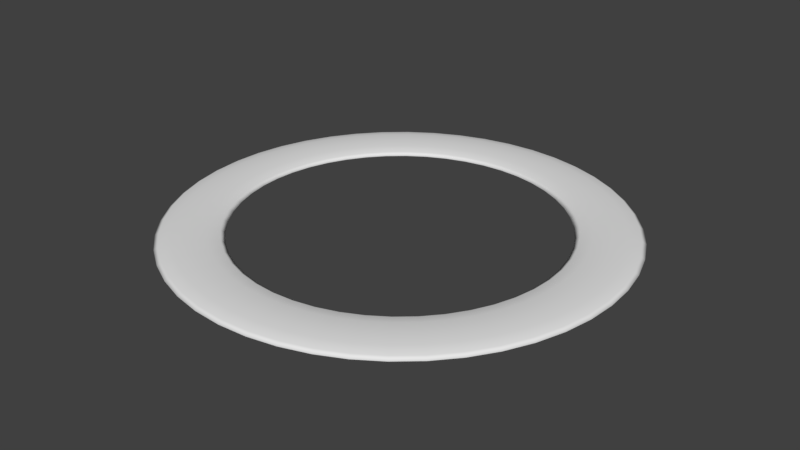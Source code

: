 # Source: torus_path.blend  (saved by Blender 2.78.0; exported with 4.5.12 LTS)
import bpy
from mathutils import Matrix  # noqa: F401  (used for matrix-valued properties, if any)

bpy.ops.wm.read_factory_settings(use_empty=True)
scene = bpy.context.scene
scene.name = 'Scene'

# ---- collections
col_collection_1 = bpy.data.collections.new('Collection 1'); scene.collection.children.link(col_collection_1)

# ---- world
world_world = bpy.data.worlds.new('World'); scene.world = world_world
world_world.color = (0.05088, 0.05088, 0.05088)
world_world.use_sun_shadow = False
world_world.sun_shadow_jitter_overblur = 0.0
world_world.cycles.sampling_method = 'MANUAL'

# ---- meshes
me_torus_003 = bpy.data.meshes.new('Torus.003')
me_torus_003.from_pydata([(59.83, 7.473e-07, 8.847e-08), (58.73, 1.312e-06, 4.184), (55.69, 1.66e-06, 7.292), (51.46, 9.094e-07, 8.486), (47.18, -9.133e-08, 7.398), (44.02, -3.518e-07, 4.289), (42.85, 9.178e-07, 3.696e-07), (44.02, 9.436e-07, -4.289), (47.18, 4.167e-07, -7.398), (51.46, 9.049e-07, -8.486), (55.69, 1.979e-06, -7.292), (58.73, 1.746e-06, -4.184), (59.32, 7.81, -2.012e-08), (58.23, 7.666, 4.184), (55.21, 7.269, 7.291), (51.02, 6.717, 8.486), (46.78, 6.158, 7.398), (43.64, 5.745, 4.29), (42.49, 5.593, 9.938e-08), (43.64, 5.745, -4.29), (46.78, 6.158, -7.398), (51.02, 6.717, -8.486), (55.21, 7.269, -7.291), (58.23, 7.666, -4.184), (57.79, 15.49, 5.665e-08), (56.73, 15.2, 4.184), (53.79, 14.41, 7.292), (49.71, 13.32, 8.486), (45.57, 12.21, 7.398), (42.52, 11.39, 4.29), (41.39, 11.09, 3.003e-07), (42.52, 11.39, -4.29), (45.57, 12.21, -7.398), (49.71, 13.32, -8.486), (53.79, 14.41, -7.292), (56.73, 15.2, -4.184), (55.28, 22.9, 2.922e-08), (54.26, 22.48, 4.184), (51.45, 21.31, 7.292), (47.55, 19.69, 8.486), (43.59, 18.06, 7.398), (40.67, 16.85, 4.29), (39.59, 16.4, 2.464e-07), (40.67, 16.85, -4.29), (43.59, 18.06, -7.398), (47.55, 19.69, -8.486), (51.45, 21.31, -7.292), (54.26, 22.48, -4.184), (51.82, 29.92, -2.012e-08), (50.86, 29.37, 4.184), (48.23, 27.84, 7.292), (44.57, 25.73, 8.486), (40.86, 23.59, 7.398), (38.12, 22.01, 4.291), (37.11, 21.43, 1.198e-06), (38.12, 22.01, -4.291), (40.86, 23.59, -7.398), (44.57, 25.73, -8.486), (48.23, 27.84, -7.292), (50.86, 29.37, -4.184), (47.47, 36.42, 1.872e-07), (46.59, 35.75, 4.184), (44.18, 33.9, 7.291), (40.83, 31.33, 8.486), (37.43, 28.72, 7.398), (34.92, 26.8, 4.29), (34.0, 26.09, 2.884e-06), (34.92, 26.8, -4.29), (37.43, 28.72, -7.398), (40.83, 31.33, -8.486), (44.18, 33.9, -7.291), (46.59, 35.75, -4.184), (42.31, 42.31, 6.16e-07), (41.53, 41.53, 4.184), (39.38, 39.38, 7.291), (36.39, 36.39, 8.486), (33.36, 33.36, 7.398), (31.13, 31.13, 4.289), (30.3, 30.3, 1.799e-06), (31.13, 31.13, -4.289), (33.36, 33.36, -7.398), (36.39, 36.39, -8.486), (39.38, 39.38, -7.291), (41.53, 41.53, -4.184), (36.42, 47.47, 7.015e-07), (35.75, 46.59, 4.184), (33.9, 44.18, 7.291), (31.33, 40.83, 8.486), (28.72, 37.43, 7.398), (26.8, 34.92, 4.29), (26.09, 34.0, 3.45e-07), (26.8, 34.92, -4.29), (28.72, 37.43, -7.398), (31.33, 40.83, -8.486), (33.9, 44.18, -7.291), (35.75, 46.59, -4.184), (29.92, 51.82, 2.858e-07), (29.37, 50.86, 4.184), (27.84, 48.23, 7.292), (25.73, 44.57, 8.486), (23.59, 40.86, 7.398), (22.01, 38.12, 4.291), (21.43, 37.11, 4.733e-06), (22.01, 38.12, -4.291), (23.59, 40.86, -7.398), (25.73, 44.57, -8.486), (27.84, 48.23, -7.292), (29.37, 50.86, -4.184), (22.9, 55.28, 8.732e-08), (22.48, 54.26, 4.184), (21.31, 51.45, 7.292), (19.69, 47.55, 8.486), (18.06, 43.59, 7.398), (16.85, 40.67, 4.29), (16.4, 39.59, 1.245e-05), (16.85, 40.67, -4.29), (18.06, 43.59, -7.398), (19.69, 47.55, -8.486), (21.31, 51.45, -7.292), (22.48, 54.26, -4.184), (15.49, 57.79, 2.639e-07), (15.2, 56.73, 4.184), (14.41, 53.79, 7.292), (13.32, 49.71, 8.486), (12.21, 45.57, 7.398), (11.39, 42.52, 4.29), (11.09, 41.39, 1.224e-05), (11.39, 42.52, -4.29), (12.21, 45.57, -7.398), (13.32, 49.71, -8.486), (14.41, 53.79, -7.292), (15.2, 56.73, -4.184), (7.81, 59.32, 2.525e-06), (7.666, 58.23, 4.184), (7.269, 55.21, 7.291), (6.717, 51.02, 8.486), (6.158, 46.78, 7.398), (5.745, 43.64, 4.29), (5.593, 42.49, 3.903e-06), (5.745, 43.64, -4.29), (6.158, 46.78, -7.398), (6.717, 51.02, -8.486), (7.269, 55.21, -7.291), (7.666, 58.23, -4.184), (1.119e-06, 59.83, 4.56e-06), (1.748e-06, 58.73, 4.184), (7.921e-06, 55.69, 7.292), (1.243e-06, 51.46, 8.486), (1.685e-06, 47.18, 7.398), (8.988e-07, 44.02, 4.29), (-3.202e-06, 42.86, -9.947e-07), (-3.084e-06, 44.02, -4.29), (-1.441e-06, 47.18, -7.398), (-1.385e-07, 51.46, -8.486), (7.672e-06, 55.69, -7.292), (1.67e-06, 58.73, -4.184), (-7.81, 59.32, 2.543e-06), (-7.666, 58.23, 4.184), (-7.269, 55.21, 7.291), (-6.717, 51.02, 8.486), (-6.158, 46.78, 7.398), (-5.745, 43.64, 4.29), (-5.593, 42.49, -1.314e-06), (-5.745, 43.64, -4.29), (-6.158, 46.78, -7.398), (-6.717, 51.02, -8.486), (-7.269, 55.21, -7.291), (-7.666, 58.23, -4.184), (-15.49, 57.79, 4.449e-07), (-15.2, 56.73, 4.184), (-14.41, 53.79, 7.292), (-13.32, 49.71, 8.486), (-12.21, 45.57, 7.398), (-11.39, 42.52, 4.29), (-11.09, 41.39, -6.394e-07), (-11.39, 42.52, -4.29), (-12.21, 45.57, -7.398), (-13.32, 49.71, -8.486), (-14.41, 53.79, -7.292), (-15.2, 56.73, -4.184), (-22.9, 55.28, 3.363e-07), (-22.48, 54.26, 4.184), (-21.31, 51.45, 7.292), (-19.69, 47.55, 8.486), (-18.06, 43.59, 7.398), (-16.85, 40.67, 4.29), (-16.4, 39.59, 2.77e-07), (-16.85, 40.67, -4.29), (-18.06, 43.59, -7.398), (-19.69, 47.55, -8.486), (-21.31, 51.45, -7.292), (-22.48, 54.26, -4.184), (-29.92, 51.82, 1.139e-06), (-29.37, 50.86, 4.184), (-27.84, 48.23, 7.292), (-25.73, 44.57, 8.486), (-23.59, 40.86, 7.398), (-22.01, 38.12, 4.291), (-21.43, 37.11, 2.75e-06), (-22.01, 38.12, -4.291), (-23.59, 40.86, -7.398), (-25.73, 44.57, -8.486), (-27.84, 48.23, -7.292), (-29.37, 50.86, -4.184), (-36.42, 47.47, 1.571e-06), (-35.75, 46.59, 4.184), (-33.9, 44.18, 7.291), (-31.33, 40.83, 8.486), (-28.72, 37.43, 7.398), (-26.8, 34.92, 4.29), (-26.09, 34.0, 4.676e-06), (-26.8, 34.92, -4.29), (-28.72, 37.43, -7.398), (-31.33, 40.83, -8.486), (-33.9, 44.18, -7.291), (-35.75, 46.59, -4.184), (-42.31, 42.31, 1.987e-07), (-41.53, 41.53, 4.184), (-39.38, 39.38, 7.291), (-36.39, 36.39, 8.486), (-33.36, 33.36, 7.398), (-31.13, 31.13, 4.289), (-30.3, 30.3, 1.213e-06), (-31.13, 31.13, -4.289), (-33.36, 33.36, -7.398), (-36.39, 36.39, -8.486), (-39.38, 39.38, -7.291), (-41.53, 41.53, -4.184), (-47.47, 36.42, -1.134e-06), (-46.59, 35.75, 4.184), (-44.18, 33.9, 7.291), (-40.83, 31.33, 8.486), (-37.43, 28.72, 7.398), (-34.92, 26.8, 4.29), (-34.0, 26.09, -1.596e-06), (-34.92, 26.8, -4.29), (-37.43, 28.72, -7.398), (-40.83, 31.33, -8.486), (-44.18, 33.9, -7.291), (-46.59, 35.75, -4.184), (-51.82, 29.92, -1.877e-06), (-50.86, 29.37, 4.184), (-48.23, 27.84, 7.292), (-44.57, 25.73, 8.486), (-40.86, 23.59, 7.398), (-38.12, 22.01, 4.291), (-37.11, 21.43, 5.249e-07), (-38.12, 22.01, -4.291), (-40.86, 23.59, -7.398), (-44.57, 25.73, -8.486), (-48.23, 27.84, -7.292), (-50.86, 29.37, -4.184), (-55.28, 22.9, -9.629e-07), (-54.26, 22.48, 4.184), (-51.45, 21.31, 7.292), (-47.55, 19.69, 8.486), (-43.59, 18.06, 7.398), (-40.67, 16.85, 4.29), (-39.59, 16.4, 9.924e-07), (-40.67, 16.85, -4.29), (-43.59, 18.06, -7.398), (-47.55, 19.69, -8.486), (-51.45, 21.31, -7.292), (-54.26, 22.48, -4.184), (-57.79, 15.49, -1.318e-07), (-56.73, 15.2, 4.184), (-53.79, 14.41, 7.292), (-49.71, 13.32, 8.486), (-45.57, 12.21, 7.398), (-42.52, 11.39, 4.29), (-41.39, 11.09, -1.045e-06), (-42.52, 11.39, -4.29), (-45.57, 12.21, -7.398), (-49.71, 13.32, -8.486), (-53.79, 14.41, -7.292), (-56.73, 15.2, -4.184), (-59.32, 7.81, -6.98e-09), (-58.23, 7.666, 4.184), (-55.21, 7.269, 7.291), (-51.02, 6.717, 8.486), (-46.78, 6.158, 7.398), (-43.64, 5.745, 4.29), (-42.49, 5.593, -1.328e-06), (-43.64, 5.745, -4.29), (-46.78, 6.158, -7.398), (-51.02, 6.717, -8.486), (-55.21, 7.269, -7.291), (-58.23, 7.666, -4.184), (-59.83, 8.426e-06, -1.649e-07), (-58.73, 7.438e-06, 4.184), (-55.69, 6.286e-06, 7.292), (-51.46, 4.867e-06, 8.486), (-47.18, 4.244e-06, 7.398), (-44.02, 4.07e-06, 4.29), (-42.86, 4.01e-06, -4.583e-07), (-44.02, 4.302e-06, -4.29), (-47.18, 3.977e-06, -7.398), (-51.46, 4.392e-06, -8.486), (-55.69, 5.871e-06, -7.292), (-58.73, 7.623e-06, -4.184), (-59.32, -7.81, -5.632e-08), (-58.23, -7.666, 4.184), (-55.21, -7.269, 7.291), (-51.02, -6.717, 8.486), (-46.78, -6.158, 7.398), (-43.64, -5.745, 4.29), (-42.49, -5.593, -3.64e-07), (-43.64, -5.745, -4.29), (-46.78, -6.158, -7.398), (-51.02, -6.717, -8.486), (-55.21, -7.269, -7.291), (-58.23, -7.666, -4.184), (-57.79, -15.49, -2.012e-08), (-56.73, -15.2, 4.184), (-53.79, -14.41, 7.292), (-49.71, -13.32, 8.486), (-45.57, -12.21, 7.398), (-42.52, -11.39, 4.29), (-41.39, -11.09, -4.456e-07), (-42.52, -11.39, -4.29), (-45.57, -12.21, -7.398), (-49.71, -13.32, -8.486), (-53.79, -14.41, -7.292), (-56.73, -15.2, -4.184), (-55.28, -22.9, -2.012e-08), (-54.26, -22.48, 4.184), (-51.45, -21.31, 7.292), (-47.55, -19.69, 8.486), (-43.59, -18.06, 7.398), (-40.67, -16.85, 4.29), (-39.59, -16.4, -9.549e-08), (-40.67, -16.85, -4.29), (-43.59, -18.06, -7.398), (-47.55, -19.69, -8.486), (-51.45, -21.31, -7.292), (-54.26, -22.48, -4.184), (-51.82, -29.92, -2.012e-08), (-50.86, -29.37, 4.184), (-48.23, -27.84, 7.292), (-44.57, -25.73, 8.486), (-40.86, -23.59, 7.398), (-38.12, -22.01, 4.291), (-37.11, -21.43, 1.79e-07), (-38.12, -22.01, -4.291), (-40.86, -23.59, -7.398), (-44.57, -25.73, -8.486), (-48.23, -27.84, -7.292), (-50.86, -29.37, -4.184), (-47.47, -36.42, -2.012e-08), (-46.59, -35.75, 4.184), (-44.18, -33.9, 7.291), (-40.83, -31.33, 8.486), (-37.43, -28.72, 7.398), (-34.92, -26.8, 4.29), (-34.0, -26.09, 5.442e-07), (-34.92, -26.8, -4.29), (-37.43, -28.72, -7.398), (-40.83, -31.33, -8.486), (-44.18, -33.9, -7.291), (-46.59, -35.75, -4.184), (-42.31, -42.31, -1.136e-08), (-41.53, -41.53, 4.184), (-39.38, -39.38, 7.291), (-36.39, -36.39, 8.486), (-33.36, -33.36, 7.398), (-31.13, -31.13, 4.289), (-30.3, -30.3, 3.987e-07), (-31.13, -31.13, -4.289), (-33.36, -33.36, -7.398), (-36.39, -36.39, -8.486), (-39.38, -39.38, -7.291), (-41.53, -41.53, -4.184), (-36.42, -47.47, -1.574e-08), (-35.75, -46.59, 4.184), (-33.9, -44.18, 7.291), (-31.33, -40.83, 8.486), (-28.72, -37.43, 7.398), (-26.8, -34.92, 4.29), (-26.09, -34.0, -3.614e-07), (-26.8, -34.92, -4.29), (-28.72, -37.43, -7.398), (-31.33, -40.83, -8.486), (-33.9, -44.18, -7.291), (-35.75, -46.59, -4.184), (-29.92, -51.82, -1.013e-07), (-29.37, -50.86, 4.184), (-27.84, -48.23, 7.292), (-25.73, -44.57, 8.486), (-23.59, -40.86, 7.398), (-22.01, -38.12, 4.291), (-21.43, -37.11, -3.431e-07), (-22.01, -38.12, -4.291), (-23.59, -40.86, -7.398), (-25.73, -44.57, -8.486), (-27.84, -48.23, -7.292), (-29.37, -50.86, -4.184), (-22.9, -55.28, -6.49e-08), (-22.48, -54.26, 4.184), (-21.31, -51.45, 7.292), (-19.69, -47.55, 8.486), (-18.06, -43.59, 7.398), (-16.85, -40.67, 4.29), (-16.4, -39.59, 3.61e-06), (-16.85, -40.67, -4.29), (-18.06, -43.59, -7.398), (-19.69, -47.55, -8.486), (-21.31, -51.45, -7.292), (-22.48, -54.26, -4.184), (-15.49, -57.79, -6.49e-08), (-15.2, -56.73, 4.184), (-14.41, -53.79, 7.292), (-13.32, -49.71, 8.486), (-12.21, -45.57, 7.398), (-11.39, -42.52, 4.29), (-11.09, -41.39, 7.246e-06), (-11.39, -42.52, -4.29), (-12.21, -45.57, -7.398), (-13.32, -49.71, -8.486), (-14.41, -53.79, -7.292), (-15.2, -56.73, -4.184), (-7.81, -59.32, -1.289e-07), (-7.666, -58.23, 4.184), (-7.269, -55.21, 7.291), (-6.717, -51.02, 8.486), (-6.158, -46.78, 7.398), (-5.745, -43.64, 4.29), (-5.593, -42.49, 3.143e-06), (-5.745, -43.64, -4.29), (-6.158, -46.78, -7.398), (-6.717, -51.02, -8.486), (-7.269, -55.21, -7.291), (-7.666, -58.23, -4.184), (-1.311e-05, -59.83, -3.209e-07), (-9.367e-06, -58.73, 4.184), (1.931e-06, -55.69, 7.292), (1.438e-08, -51.46, 8.486), (3.136e-06, -47.18, 7.398), (5.944e-06, -44.02, 4.29), (5.533e-06, -42.86, -8.686e-07), (4.391e-06, -44.02, -4.29), (2.469e-06, -47.18, -7.398), (8.042e-08, -51.46, -8.486), (3.001e-06, -55.69, -7.292), (-8.665e-06, -58.73, -4.184), (7.81, -59.32, -3.051e-07), (7.666, -58.23, 4.184), (7.269, -55.21, 7.291), (6.717, -51.02, 8.486), (6.158, -46.78, 7.398), (5.745, -43.64, 4.29), (5.593, -42.49, 5.423e-07), (5.745, -43.64, -4.29), (6.158, -46.78, -7.398), (6.717, -51.02, -8.486), (7.269, -55.21, -7.291), (7.666, -58.23, -4.184), (15.49, -57.79, -2.263e-07), (15.2, -56.73, 4.184), (14.41, -53.79, 7.292), (13.32, -49.71, 8.486), (12.21, -45.57, 7.398), (11.39, -42.52, 4.29), (11.09, -41.39, 5.206e-06), (11.39, -42.52, -4.29), (12.21, -45.57, -7.398), (13.32, -49.71, -8.486), (14.41, -53.79, -7.292), (15.2, -56.73, -4.184), (22.9, -55.28, -4.711e-07), (22.48, -54.26, 4.184), (21.31, -51.45, 7.292), (19.69, -47.55, 8.486), (18.06, -43.59, 7.398), (16.85, -40.67, 4.29), (16.4, -39.59, 7.918e-06), (16.85, -40.67, -4.29), (18.06, -43.59, -7.398), (19.69, -47.55, -8.486), (21.31, -51.45, -7.292), (22.48, -54.26, -4.184), (29.92, -51.82, -1.405e-06), (29.37, -50.86, 4.184), (27.84, -48.23, 7.292), (25.73, -44.57, 8.486), (23.59, -40.86, 7.398), (22.01, -38.12, 4.291), (21.43, -37.11, 4.838e-06), (22.01, -38.12, -4.291), (23.59, -40.86, -7.398), (25.73, -44.57, -8.486), (27.84, -48.23, -7.292), (29.37, -50.86, -4.184), (36.42, -47.47, -1.043e-06), (35.75, -46.59, 4.184), (33.9, -44.18, 7.291), (31.33, -40.83, 8.486), (28.72, -37.43, 7.398), (26.8, -34.92, 4.29), (26.09, -34.0, 1.656e-06), (26.8, -34.92, -4.29), (28.72, -37.43, -7.398), (31.33, -40.83, -8.486), (33.9, -44.18, -7.291), (35.75, -46.59, -4.184), (42.31, -42.31, 1.403e-06), (41.53, -41.53, 4.184), (39.38, -39.38, 7.291), (36.39, -36.39, 8.486), (33.36, -33.36, 7.398), (31.13, -31.13, 4.289), (30.3, -30.3, 1.372e-06), (31.13, -31.13, -4.289), (33.36, -33.36, -7.398), (36.39, -36.39, -8.486), (39.38, -39.38, -7.291), (41.53, -41.53, -4.184), (47.47, -36.42, 3.389e-06), (46.59, -35.75, 4.184), (44.18, -33.9, 7.291), (40.83, -31.33, 8.486), (37.43, -28.72, 7.398), (34.92, -26.8, 4.29), (34.0, -26.09, 8.767e-07), (34.92, -26.8, -4.29), (37.43, -28.72, -7.398), (40.83, -31.33, -8.486), (44.18, -33.9, -7.291), (46.59, -35.75, -4.184), (51.82, -29.92, 2.072e-06), (50.86, -29.37, 4.184), (48.23, -27.84, 7.292), (44.57, -25.73, 8.486), (40.86, -23.59, 7.398), (38.12, -22.01, 4.291), (37.11, -21.43, -9.518e-08), (38.12, -22.01, -4.291), (40.86, -23.59, -7.398), (44.57, -25.73, -8.486), (48.23, -27.84, -7.292), (50.86, -29.37, -4.184), (55.28, -22.9, 9.723e-08), (54.26, -22.48, 4.184), (51.45, -21.31, 7.292), (47.55, -19.69, 8.486), (43.59, -18.06, 7.398), (40.67, -16.85, 4.29), (39.59, -16.4, -8.881e-07), (40.67, -16.85, -4.29), (43.59, -18.06, -7.398), (47.55, -19.69, -8.486), (51.45, -21.31, -7.292), (54.26, -22.48, -4.184), (57.79, -15.49, -2.609e-07), (56.73, -15.2, 4.184), (53.79, -14.41, 7.292), (49.71, -13.32, 8.486), (45.57, -12.21, 7.398), (42.52, -11.39, 4.29), (41.39, -11.09, -1.734e-07), (42.52, -11.39, -4.29), (45.57, -12.21, -7.398), (49.71, -13.32, -8.486), (53.79, -14.41, -7.292), (56.73, -15.2, -4.184), (59.32, -7.81, -1.929e-07), (58.23, -7.666, 4.184), (55.21, -7.269, 7.291), (51.02, -6.717, 8.486), (46.78, -6.158, 7.398), (43.64, -5.745, 4.29), (42.49, -5.593, 6.883e-07), (43.64, -5.745, -4.29), (46.78, -6.158, -7.398), (51.02, -6.717, -8.486), (55.21, -7.269, -7.291), (58.23, -7.666, -4.184)], [], [(0, 12, 13, 1), (1, 13, 14, 2), (2, 14, 15, 3), (3, 15, 16, 4), (4, 16, 17, 5), (5, 17, 18, 6), (6, 18, 19, 7), (7, 19, 20, 8), (8, 20, 21, 9), (9, 21, 22, 10), (10, 22, 23, 11), (0, 11, 23, 12), (12, 24, 25, 13), (13, 25, 26, 14), (14, 26, 27, 15), (15, 27, 28, 16), (16, 28, 29, 17), (17, 29, 30, 18), (18, 30, 31, 19), (19, 31, 32, 20), (20, 32, 33, 21), (21, 33, 34, 22), (22, 34, 35, 23), (23, 35, 24, 12), (24, 36, 37, 25), (25, 37, 38, 26), (26, 38, 39, 27), (27, 39, 40, 28), (28, 40, 41, 29), (29, 41, 42, 30), (30, 42, 43, 31), (31, 43, 44, 32), (32, 44, 45, 33), (33, 45, 46, 34), (34, 46, 47, 35), (35, 47, 36, 24), (36, 48, 49, 37), (37, 49, 50, 38), (38, 50, 51, 39), (39, 51, 52, 40), (40, 52, 53, 41), (41, 53, 54, 42), (42, 54, 55, 43), (43, 55, 56, 44), (44, 56, 57, 45), (45, 57, 58, 46), (46, 58, 59, 47), (47, 59, 48, 36), (48, 60, 61, 49), (49, 61, 62, 50), (50, 62, 63, 51), (51, 63, 64, 52), (52, 64, 65, 53), (53, 65, 66, 54), (54, 66, 67, 55), (55, 67, 68, 56), (56, 68, 69, 57), (57, 69, 70, 58), (58, 70, 71, 59), (59, 71, 60, 48), (60, 72, 73, 61), (61, 73, 74, 62), (62, 74, 75, 63), (63, 75, 76, 64), (64, 76, 77, 65), (65, 77, 78, 66), (66, 78, 79, 67), (67, 79, 80, 68), (68, 80, 81, 69), (69, 81, 82, 70), (70, 82, 83, 71), (71, 83, 72, 60), (72, 84, 85, 73), (73, 85, 86, 74), (74, 86, 87, 75), (75, 87, 88, 76), (76, 88, 89, 77), (77, 89, 90, 78), (78, 90, 91, 79), (79, 91, 92, 80), (80, 92, 93, 81), (81, 93, 94, 82), (82, 94, 95, 83), (83, 95, 84, 72), (84, 96, 97, 85), (85, 97, 98, 86), (86, 98, 99, 87), (87, 99, 100, 88), (88, 100, 101, 89), (89, 101, 102, 90), (90, 102, 103, 91), (91, 103, 104, 92), (92, 104, 105, 93), (93, 105, 106, 94), (94, 106, 107, 95), (95, 107, 96, 84), (96, 108, 109, 97), (97, 109, 110, 98), (98, 110, 111, 99), (99, 111, 112, 100), (100, 112, 113, 101), (101, 113, 114, 102), (102, 114, 115, 103), (103, 115, 116, 104), (104, 116, 117, 105), (105, 117, 118, 106), (106, 118, 119, 107), (107, 119, 108, 96), (108, 120, 121, 109), (109, 121, 122, 110), (110, 122, 123, 111), (111, 123, 124, 112), (112, 124, 125, 113), (113, 125, 126, 114), (114, 126, 127, 115), (115, 127, 128, 116), (116, 128, 129, 117), (117, 129, 130, 118), (118, 130, 131, 119), (119, 131, 120, 108), (120, 132, 133, 121), (121, 133, 134, 122), (122, 134, 135, 123), (123, 135, 136, 124), (124, 136, 137, 125), (125, 137, 138, 126), (126, 138, 139, 127), (127, 139, 140, 128), (128, 140, 141, 129), (129, 141, 142, 130), (130, 142, 143, 131), (131, 143, 132, 120), (132, 144, 145, 133), (133, 145, 146, 134), (134, 146, 147, 135), (135, 147, 148, 136), (136, 148, 149, 137), (137, 149, 150, 138), (138, 150, 151, 139), (139, 151, 152, 140), (140, 152, 153, 141), (141, 153, 154, 142), (142, 154, 155, 143), (143, 155, 144, 132), (144, 156, 157, 145), (145, 157, 158, 146), (146, 158, 159, 147), (147, 159, 160, 148), (148, 160, 161, 149), (149, 161, 162, 150), (150, 162, 163, 151), (151, 163, 164, 152), (152, 164, 165, 153), (153, 165, 166, 154), (154, 166, 167, 155), (155, 167, 156, 144), (156, 168, 169, 157), (157, 169, 170, 158), (158, 170, 171, 159), (159, 171, 172, 160), (160, 172, 173, 161), (161, 173, 174, 162), (162, 174, 175, 163), (163, 175, 176, 164), (164, 176, 177, 165), (165, 177, 178, 166), (166, 178, 179, 167), (167, 179, 168, 156), (168, 180, 181, 169), (169, 181, 182, 170), (170, 182, 183, 171), (171, 183, 184, 172), (172, 184, 185, 173), (173, 185, 186, 174), (174, 186, 187, 175), (175, 187, 188, 176), (176, 188, 189, 177), (177, 189, 190, 178), (178, 190, 191, 179), (179, 191, 180, 168), (180, 192, 193, 181), (181, 193, 194, 182), (182, 194, 195, 183), (183, 195, 196, 184), (184, 196, 197, 185), (185, 197, 198, 186), (186, 198, 199, 187), (187, 199, 200, 188), (188, 200, 201, 189), (189, 201, 202, 190), (190, 202, 203, 191), (191, 203, 192, 180), (192, 204, 205, 193), (193, 205, 206, 194), (194, 206, 207, 195), (195, 207, 208, 196), (196, 208, 209, 197), (197, 209, 210, 198), (198, 210, 211, 199), (199, 211, 212, 200), (200, 212, 213, 201), (201, 213, 214, 202), (202, 214, 215, 203), (203, 215, 204, 192), (204, 216, 217, 205), (205, 217, 218, 206), (206, 218, 219, 207), (207, 219, 220, 208), (208, 220, 221, 209), (209, 221, 222, 210), (210, 222, 223, 211), (211, 223, 224, 212), (212, 224, 225, 213), (213, 225, 226, 214), (214, 226, 227, 215), (215, 227, 216, 204), (216, 228, 229, 217), (217, 229, 230, 218), (218, 230, 231, 219), (219, 231, 232, 220), (220, 232, 233, 221), (221, 233, 234, 222), (222, 234, 235, 223), (223, 235, 236, 224), (224, 236, 237, 225), (225, 237, 238, 226), (226, 238, 239, 227), (227, 239, 228, 216), (228, 240, 241, 229), (229, 241, 242, 230), (230, 242, 243, 231), (231, 243, 244, 232), (232, 244, 245, 233), (233, 245, 246, 234), (234, 246, 247, 235), (235, 247, 248, 236), (236, 248, 249, 237), (237, 249, 250, 238), (238, 250, 251, 239), (239, 251, 240, 228), (240, 252, 253, 241), (241, 253, 254, 242), (242, 254, 255, 243), (243, 255, 256, 244), (244, 256, 257, 245), (245, 257, 258, 246), (246, 258, 259, 247), (247, 259, 260, 248), (248, 260, 261, 249), (249, 261, 262, 250), (250, 262, 263, 251), (251, 263, 252, 240), (252, 264, 265, 253), (253, 265, 266, 254), (254, 266, 267, 255), (255, 267, 268, 256), (256, 268, 269, 257), (257, 269, 270, 258), (258, 270, 271, 259), (259, 271, 272, 260), (260, 272, 273, 261), (261, 273, 274, 262), (262, 274, 275, 263), (263, 275, 264, 252), (264, 276, 277, 265), (265, 277, 278, 266), (266, 278, 279, 267), (267, 279, 280, 268), (268, 280, 281, 269), (269, 281, 282, 270), (270, 282, 283, 271), (271, 283, 284, 272), (272, 284, 285, 273), (273, 285, 286, 274), (274, 286, 287, 275), (275, 287, 276, 264), (276, 288, 289, 277), (277, 289, 290, 278), (278, 290, 291, 279), (279, 291, 292, 280), (280, 292, 293, 281), (281, 293, 294, 282), (282, 294, 295, 283), (283, 295, 296, 284), (284, 296, 297, 285), (285, 297, 298, 286), (286, 298, 299, 287), (287, 299, 288, 276), (288, 300, 301, 289), (289, 301, 302, 290), (290, 302, 303, 291), (291, 303, 304, 292), (292, 304, 305, 293), (293, 305, 306, 294), (294, 306, 307, 295), (295, 307, 308, 296), (296, 308, 309, 297), (297, 309, 310, 298), (298, 310, 311, 299), (299, 311, 300, 288), (300, 312, 313, 301), (301, 313, 314, 302), (302, 314, 315, 303), (303, 315, 316, 304), (304, 316, 317, 305), (305, 317, 318, 306), (306, 318, 319, 307), (307, 319, 320, 308), (308, 320, 321, 309), (309, 321, 322, 310), (310, 322, 323, 311), (311, 323, 312, 300), (312, 324, 325, 313), (313, 325, 326, 314), (314, 326, 327, 315), (315, 327, 328, 316), (316, 328, 329, 317), (317, 329, 330, 318), (318, 330, 331, 319), (319, 331, 332, 320), (320, 332, 333, 321), (321, 333, 334, 322), (322, 334, 335, 323), (323, 335, 324, 312), (324, 336, 337, 325), (325, 337, 338, 326), (326, 338, 339, 327), (327, 339, 340, 328), (328, 340, 341, 329), (329, 341, 342, 330), (330, 342, 343, 331), (331, 343, 344, 332), (332, 344, 345, 333), (333, 345, 346, 334), (334, 346, 347, 335), (335, 347, 336, 324), (336, 348, 349, 337), (337, 349, 350, 338), (338, 350, 351, 339), (339, 351, 352, 340), (340, 352, 353, 341), (341, 353, 354, 342), (342, 354, 355, 343), (343, 355, 356, 344), (344, 356, 357, 345), (345, 357, 358, 346), (346, 358, 359, 347), (347, 359, 348, 336), (348, 360, 361, 349), (349, 361, 362, 350), (350, 362, 363, 351), (351, 363, 364, 352), (352, 364, 365, 353), (353, 365, 366, 354), (354, 366, 367, 355), (355, 367, 368, 356), (356, 368, 369, 357), (357, 369, 370, 358), (358, 370, 371, 359), (359, 371, 360, 348), (360, 372, 373, 361), (361, 373, 374, 362), (362, 374, 375, 363), (363, 375, 376, 364), (364, 376, 377, 365), (365, 377, 378, 366), (366, 378, 379, 367), (367, 379, 380, 368), (368, 380, 381, 369), (369, 381, 382, 370), (370, 382, 383, 371), (371, 383, 372, 360), (372, 384, 385, 373), (373, 385, 386, 374), (374, 386, 387, 375), (375, 387, 388, 376), (376, 388, 389, 377), (377, 389, 390, 378), (378, 390, 391, 379), (379, 391, 392, 380), (380, 392, 393, 381), (381, 393, 394, 382), (382, 394, 395, 383), (383, 395, 384, 372), (384, 396, 397, 385), (385, 397, 398, 386), (386, 398, 399, 387), (387, 399, 400, 388), (388, 400, 401, 389), (389, 401, 402, 390), (390, 402, 403, 391), (391, 403, 404, 392), (392, 404, 405, 393), (393, 405, 406, 394), (394, 406, 407, 395), (395, 407, 396, 384), (396, 408, 409, 397), (397, 409, 410, 398), (398, 410, 411, 399), (399, 411, 412, 400), (400, 412, 413, 401), (401, 413, 414, 402), (402, 414, 415, 403), (403, 415, 416, 404), (404, 416, 417, 405), (405, 417, 418, 406), (406, 418, 419, 407), (407, 419, 408, 396), (408, 420, 421, 409), (409, 421, 422, 410), (410, 422, 423, 411), (411, 423, 424, 412), (412, 424, 425, 413), (413, 425, 426, 414), (414, 426, 427, 415), (415, 427, 428, 416), (416, 428, 429, 417), (417, 429, 430, 418), (418, 430, 431, 419), (419, 431, 420, 408), (420, 432, 433, 421), (421, 433, 434, 422), (422, 434, 435, 423), (423, 435, 436, 424), (424, 436, 437, 425), (425, 437, 438, 426), (426, 438, 439, 427), (427, 439, 440, 428), (428, 440, 441, 429), (429, 441, 442, 430), (430, 442, 443, 431), (431, 443, 432, 420), (432, 444, 445, 433), (433, 445, 446, 434), (434, 446, 447, 435), (435, 447, 448, 436), (436, 448, 449, 437), (437, 449, 450, 438), (438, 450, 451, 439), (439, 451, 452, 440), (440, 452, 453, 441), (441, 453, 454, 442), (442, 454, 455, 443), (443, 455, 444, 432), (444, 456, 457, 445), (445, 457, 458, 446), (446, 458, 459, 447), (447, 459, 460, 448), (448, 460, 461, 449), (449, 461, 462, 450), (450, 462, 463, 451), (451, 463, 464, 452), (452, 464, 465, 453), (453, 465, 466, 454), (454, 466, 467, 455), (455, 467, 456, 444), (456, 468, 469, 457), (457, 469, 470, 458), (458, 470, 471, 459), (459, 471, 472, 460), (460, 472, 473, 461), (461, 473, 474, 462), (462, 474, 475, 463), (463, 475, 476, 464), (464, 476, 477, 465), (465, 477, 478, 466), (466, 478, 479, 467), (467, 479, 468, 456), (468, 480, 481, 469), (469, 481, 482, 470), (470, 482, 483, 471), (471, 483, 484, 472), (472, 484, 485, 473), (473, 485, 486, 474), (474, 486, 487, 475), (475, 487, 488, 476), (476, 488, 489, 477), (477, 489, 490, 478), (478, 490, 491, 479), (479, 491, 480, 468), (480, 492, 493, 481), (481, 493, 494, 482), (482, 494, 495, 483), (483, 495, 496, 484), (484, 496, 497, 485), (485, 497, 498, 486), (486, 498, 499, 487), (487, 499, 500, 488), (488, 500, 501, 489), (489, 501, 502, 490), (490, 502, 503, 491), (491, 503, 492, 480), (492, 504, 505, 493), (493, 505, 506, 494), (494, 506, 507, 495), (495, 507, 508, 496), (496, 508, 509, 497), (497, 509, 510, 498), (498, 510, 511, 499), (499, 511, 512, 500), (500, 512, 513, 501), (501, 513, 514, 502), (502, 514, 515, 503), (503, 515, 504, 492), (504, 516, 517, 505), (505, 517, 518, 506), (506, 518, 519, 507), (507, 519, 520, 508), (508, 520, 521, 509), (509, 521, 522, 510), (510, 522, 523, 511), (511, 523, 524, 512), (512, 524, 525, 513), (513, 525, 526, 514), (514, 526, 527, 515), (515, 527, 516, 504), (516, 528, 529, 517), (517, 529, 530, 518), (518, 530, 531, 519), (519, 531, 532, 520), (520, 532, 533, 521), (521, 533, 534, 522), (522, 534, 535, 523), (523, 535, 536, 524), (524, 536, 537, 525), (525, 537, 538, 526), (526, 538, 539, 527), (527, 539, 528, 516), (528, 540, 541, 529), (529, 541, 542, 530), (530, 542, 543, 531), (531, 543, 544, 532), (532, 544, 545, 533), (533, 545, 546, 534), (534, 546, 547, 535), (535, 547, 548, 536), (536, 548, 549, 537), (537, 549, 550, 538), (538, 550, 551, 539), (539, 551, 540, 528), (540, 552, 553, 541), (541, 553, 554, 542), (542, 554, 555, 543), (543, 555, 556, 544), (544, 556, 557, 545), (545, 557, 558, 546), (546, 558, 559, 547), (547, 559, 560, 548), (548, 560, 561, 549), (549, 561, 562, 550), (550, 562, 563, 551), (551, 563, 552, 540), (552, 564, 565, 553), (553, 565, 566, 554), (554, 566, 567, 555), (555, 567, 568, 556), (556, 568, 569, 557), (557, 569, 570, 558), (558, 570, 571, 559), (559, 571, 572, 560), (560, 572, 573, 561), (561, 573, 574, 562), (562, 574, 575, 563), (563, 575, 564, 552), (564, 0, 1, 565), (565, 1, 2, 566), (566, 2, 3, 567), (567, 3, 4, 568), (568, 4, 5, 569), (569, 5, 6, 570), (570, 6, 7, 571), (571, 7, 8, 572), (572, 8, 9, 573), (573, 9, 10, 574), (574, 10, 11, 575), (575, 11, 0, 564)])
me_torus_003.polygons.foreach_set('use_smooth', [True] * 576)
me_torus_003.use_remesh_preserve_volume = False
me_torus_003.use_remesh_preserve_attributes = False
me_torus_003.use_mirror_vertex_groups = False
me_torus_003.update()

# ---- objects
ob_torus_000 = bpy.data.objects.new('Torus.000', me_torus_003)

# ---- transforms, parenting, visibility, modifiers, constraints
ob_torus_000.location = (5.746, -183.1, -3.371)
ob_torus_000.scale = (2.027, 2.027, -0.3308)
ob_torus_000.lineart.crease_threshold = 0.0

# ---- collection membership
col_collection_1.objects.link(ob_torus_000)

# ---- scene / render settings (as saved in the file)
scene.frame_start = 1; scene.frame_end = 250; scene.frame_set(1)
scene.render.engine = 'BLENDER_EEVEE_NEXT'
scene.render.resolution_percentage = 50
scene.render.dither_intensity = 0.0
scene.cycles.use_denoising = False
scene.cycles.samples = 128
scene.cycles.sampling_pattern = 'TABULATED_SOBOL'
scene.cycles.light_sampling_threshold = 0.0
scene.cycles.use_adaptive_sampling = False
scene.cycles.use_light_tree = False
scene.cycles.blur_glossy = 0.0
scene.cycles.sample_clamp_indirect = 0.0
scene.view_settings.view_transform = 'Standard'
bpy.context.view_layer.update()

# ---- added for rendering (the .blend has no active camera and no usable light): camera, sun
cam_auto = bpy.data.cameras.new('AutoCamera')
cam_auto.lens = 50.0
cam_auto.sensor_width = 36.0
cam_auto.clip_end = 5569.7
ob_auto_camera = bpy.data.objects.new('AutoCamera', cam_auto)
scene.collection.objects.link(ob_auto_camera)
ob_auto_camera.location = (323.109, -563.956, 250.52)
ob_auto_camera.rotation_euler = (1.09748, -7.21219e-08, 0.694738)
scene.camera = ob_auto_camera
light_auto_sun = bpy.data.lights.new('AutoSun', 'SUN')
light_auto_sun.energy = 3.0
light_auto_sun.angle = 0.0523599
ob_auto_sun = bpy.data.objects.new('AutoSun', light_auto_sun)
scene.collection.objects.link(ob_auto_sun)
ob_auto_sun.rotation_euler = (0.872665, 0.174533, 0.523599)
bpy.context.view_layer.update()
